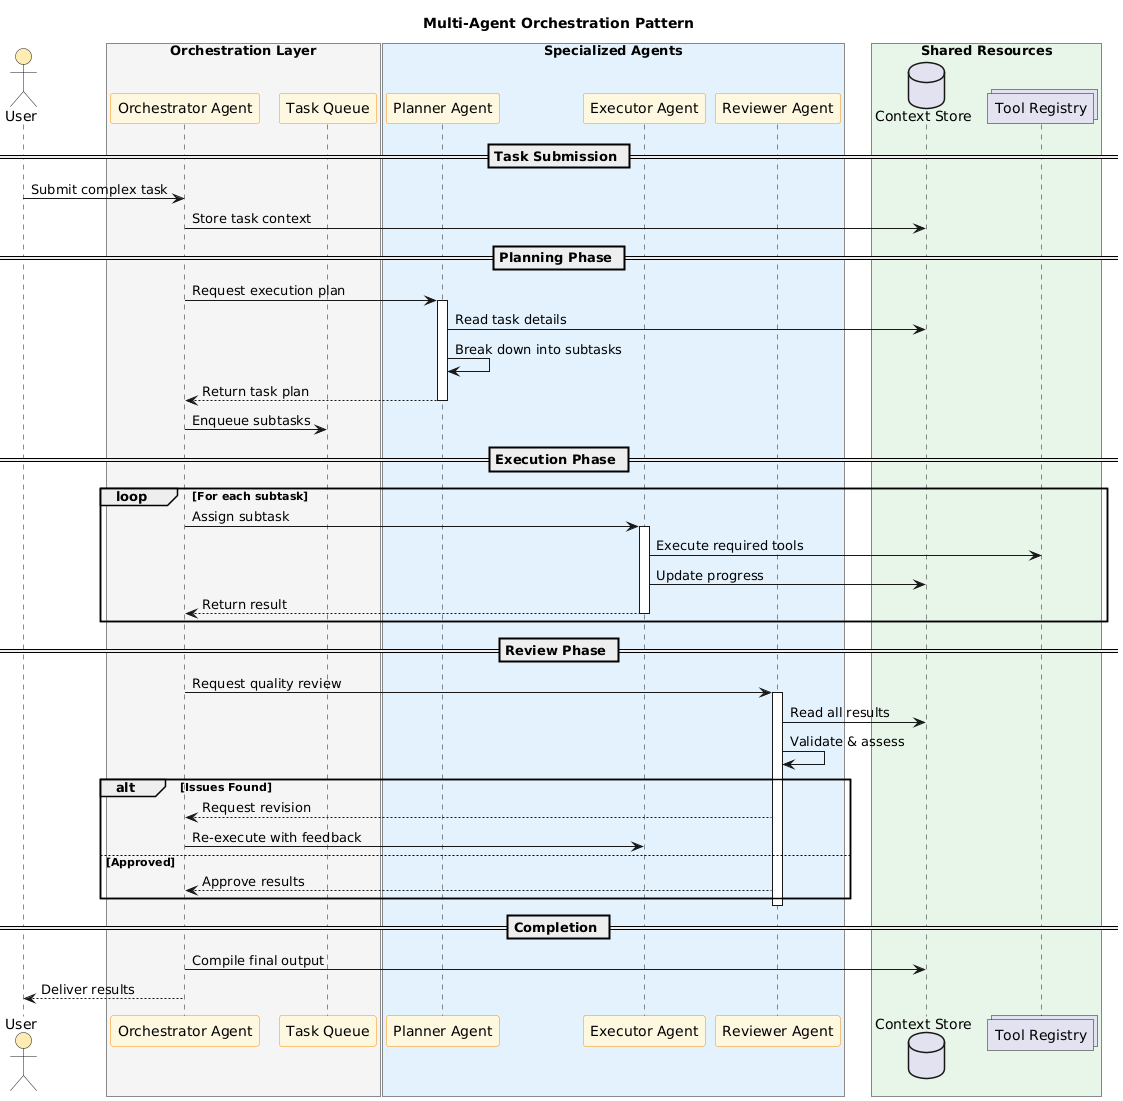

The diagram above was rendered by PlantUML. Its source (embedded in the PNG):
@startuml

title Multi-Agent Orchestration Pattern

skinparam participant {
    BackgroundColor #FFF8E1
    BorderColor #FF8F00
}

skinparam actor {
    BackgroundColor #FFECB3
}

actor "User" as User

box "Orchestration Layer" #F5F5F5
    participant "Orchestrator Agent" as Orchestrator
    participant "Task Queue" as Queue
end box

box "Specialized Agents" #E3F2FD
    participant "Planner Agent" as Planner
    participant "Executor Agent" as Executor
    participant "Reviewer Agent" as Reviewer
end box

box "Shared Resources" #E8F5E9
    database "Context Store" as Context
    collections "Tool Registry" as Tools
end box

== Task Submission ==
User -> Orchestrator : Submit complex task
Orchestrator -> Context : Store task context

== Planning Phase ==
Orchestrator -> Planner : Request execution plan
activate Planner
Planner -> Context : Read task details
Planner -> Planner : Break down into subtasks
Planner --> Orchestrator : Return task plan
deactivate Planner

Orchestrator -> Queue : Enqueue subtasks

== Execution Phase ==
loop For each subtask
    Orchestrator -> Executor : Assign subtask
    activate Executor
    Executor -> Tools : Execute required tools
    Executor -> Context : Update progress
    Executor --> Orchestrator : Return result
    deactivate Executor
end

== Review Phase ==
Orchestrator -> Reviewer : Request quality review
activate Reviewer
Reviewer -> Context : Read all results
Reviewer -> Reviewer : Validate & assess
alt Issues Found
    Reviewer --> Orchestrator : Request revision
    Orchestrator -> Executor : Re-execute with feedback
else Approved
    Reviewer --> Orchestrator : Approve results
end
deactivate Reviewer

== Completion ==
Orchestrator -> Context : Compile final output
Orchestrator --> User : Deliver results

@enduml